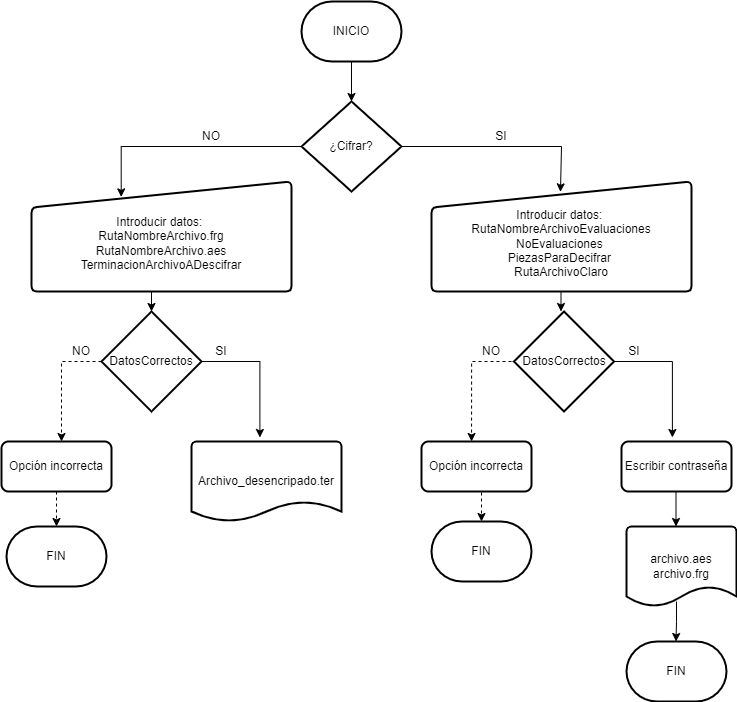

The diagram above was exported from draw.io. Its source (the exported page's mxGraphModel, read from the mxfile embedded in the PNG):
<mxGraphModel dx="623" dy="1665" grid="1" gridSize="10" guides="1" tooltips="1" connect="1" arrows="1" fold="1" page="1" pageScale="1" pageWidth="827" pageHeight="1169" math="0" shadow="0">
  <root>
    <mxCell id="0" />
    <mxCell id="1" parent="0" />
    <mxCell id="IsKuTf25qex9hFy4l03r-24" style="edgeStyle=orthogonalEdgeStyle;rounded=0;orthogonalLoop=1;jettySize=auto;html=1;exitX=0.5;exitY=1;exitDx=0;exitDy=0;exitPerimeter=0;entryX=0.5;entryY=0;entryDx=0;entryDy=0;entryPerimeter=0;" edge="1" parent="1" source="IsKuTf25qex9hFy4l03r-2" target="IsKuTf25qex9hFy4l03r-3">
      <mxGeometry relative="1" as="geometry" />
    </mxCell>
    <mxCell id="IsKuTf25qex9hFy4l03r-2" value="INICIO" style="strokeWidth=2;html=1;shape=mxgraph.flowchart.terminator;whiteSpace=wrap;" vertex="1" parent="1">
      <mxGeometry x="350" width="100" height="60" as="geometry" />
    </mxCell>
    <mxCell id="IsKuTf25qex9hFy4l03r-26" style="edgeStyle=orthogonalEdgeStyle;rounded=0;orthogonalLoop=1;jettySize=auto;html=1;exitX=1;exitY=0.5;exitDx=0;exitDy=0;exitPerimeter=0;entryX=0.496;entryY=0.094;entryDx=0;entryDy=0;entryPerimeter=0;" edge="1" parent="1" source="IsKuTf25qex9hFy4l03r-3" target="IsKuTf25qex9hFy4l03r-5">
      <mxGeometry relative="1" as="geometry">
        <mxPoint x="640" y="160" as="targetPoint" />
        <Array as="points">
          <mxPoint x="610" y="145" />
        </Array>
      </mxGeometry>
    </mxCell>
    <mxCell id="IsKuTf25qex9hFy4l03r-3" value="¿Cifrar?" style="strokeWidth=2;html=1;shape=mxgraph.flowchart.decision;whiteSpace=wrap;" vertex="1" parent="1">
      <mxGeometry x="350" y="100" width="100" height="90" as="geometry" />
    </mxCell>
    <mxCell id="IsKuTf25qex9hFy4l03r-4" value="Escribir contraseña" style="rounded=1;whiteSpace=wrap;html=1;absoluteArcSize=1;arcSize=14;strokeWidth=2;" vertex="1" parent="1">
      <mxGeometry x="670" y="440" width="110" height="50" as="geometry" />
    </mxCell>
    <mxCell id="IsKuTf25qex9hFy4l03r-5" value="&lt;br&gt;Introducir datos: &lt;br&gt;RutaNombreArchivoEvaluaciones NoEvaluaciones &lt;br&gt;PiezasParaDecifrar &lt;br&gt;RutaArchivoClaro" style="html=1;strokeWidth=2;shape=manualInput;whiteSpace=wrap;rounded=1;size=26;arcSize=11;" vertex="1" parent="1">
      <mxGeometry x="480" y="180" width="260" height="110" as="geometry" />
    </mxCell>
    <mxCell id="IsKuTf25qex9hFy4l03r-40" style="edgeStyle=orthogonalEdgeStyle;rounded=0;orthogonalLoop=1;jettySize=auto;html=1;exitX=0.5;exitY=1;exitDx=0;exitDy=0;entryX=0.5;entryY=0;entryDx=0;entryDy=0;entryPerimeter=0;dashed=1;" edge="1" parent="1" source="IsKuTf25qex9hFy4l03r-6" target="IsKuTf25qex9hFy4l03r-22">
      <mxGeometry relative="1" as="geometry" />
    </mxCell>
    <mxCell id="IsKuTf25qex9hFy4l03r-6" value="Opción incorrecta" style="rounded=1;whiteSpace=wrap;html=1;absoluteArcSize=1;arcSize=14;strokeWidth=2;" vertex="1" parent="1">
      <mxGeometry x="50" y="440" width="110" height="50" as="geometry" />
    </mxCell>
    <mxCell id="IsKuTf25qex9hFy4l03r-9" value="FIN" style="strokeWidth=2;html=1;shape=mxgraph.flowchart.terminator;whiteSpace=wrap;" vertex="1" parent="1">
      <mxGeometry x="480" y="520" width="100" height="60" as="geometry" />
    </mxCell>
    <mxCell id="IsKuTf25qex9hFy4l03r-11" value="archivo.aes&lt;br&gt;archivo.frg" style="strokeWidth=2;html=1;shape=mxgraph.flowchart.document2;whiteSpace=wrap;size=0.25;" vertex="1" parent="1">
      <mxGeometry x="675" y="525" width="110" height="80" as="geometry" />
    </mxCell>
    <mxCell id="IsKuTf25qex9hFy4l03r-12" value="FIN" style="strokeWidth=2;html=1;shape=mxgraph.flowchart.terminator;whiteSpace=wrap;" vertex="1" parent="1">
      <mxGeometry x="675" y="640" width="100" height="60" as="geometry" />
    </mxCell>
    <mxCell id="IsKuTf25qex9hFy4l03r-13" value="&lt;br&gt;Introducir datos: &lt;br&gt;RutaNombreArchivo.frg RutaNombreArchivo.aes&lt;br&gt;TerminacionArchivoADescifrar" style="html=1;strokeWidth=2;shape=manualInput;whiteSpace=wrap;rounded=1;size=26;arcSize=11;" vertex="1" parent="1">
      <mxGeometry x="80" y="180" width="260" height="110" as="geometry" />
    </mxCell>
    <mxCell id="IsKuTf25qex9hFy4l03r-18" value="DatosCorrectos" style="strokeWidth=2;html=1;shape=mxgraph.flowchart.decision;whiteSpace=wrap;" vertex="1" parent="1">
      <mxGeometry x="150" y="310" width="100" height="100" as="geometry" />
    </mxCell>
    <mxCell id="IsKuTf25qex9hFy4l03r-19" value="DatosCorrectos" style="strokeWidth=2;html=1;shape=mxgraph.flowchart.decision;whiteSpace=wrap;" vertex="1" parent="1">
      <mxGeometry x="562.5" y="310" width="100" height="100" as="geometry" />
    </mxCell>
    <mxCell id="IsKuTf25qex9hFy4l03r-20" value="Archivo_desencripado.ter" style="strokeWidth=2;html=1;shape=mxgraph.flowchart.document2;whiteSpace=wrap;size=0.25;" vertex="1" parent="1">
      <mxGeometry x="240" y="440" width="150" height="80" as="geometry" />
    </mxCell>
    <mxCell id="IsKuTf25qex9hFy4l03r-22" value="FIN" style="strokeWidth=2;html=1;shape=mxgraph.flowchart.terminator;whiteSpace=wrap;" vertex="1" parent="1">
      <mxGeometry x="55" y="525" width="100" height="60" as="geometry" />
    </mxCell>
    <mxCell id="IsKuTf25qex9hFy4l03r-42" style="edgeStyle=orthogonalEdgeStyle;rounded=0;orthogonalLoop=1;jettySize=auto;html=1;exitX=0.5;exitY=1;exitDx=0;exitDy=0;entryX=0.5;entryY=0;entryDx=0;entryDy=0;entryPerimeter=0;dashed=1;" edge="1" parent="1" source="IsKuTf25qex9hFy4l03r-23" target="IsKuTf25qex9hFy4l03r-9">
      <mxGeometry relative="1" as="geometry" />
    </mxCell>
    <mxCell id="IsKuTf25qex9hFy4l03r-23" value="Opción incorrecta" style="rounded=1;whiteSpace=wrap;html=1;absoluteArcSize=1;arcSize=14;strokeWidth=2;" vertex="1" parent="1">
      <mxGeometry x="470" y="440" width="110" height="50" as="geometry" />
    </mxCell>
    <mxCell id="IsKuTf25qex9hFy4l03r-27" style="edgeStyle=orthogonalEdgeStyle;rounded=0;orthogonalLoop=1;jettySize=auto;html=1;exitX=0;exitY=0.5;exitDx=0;exitDy=0;exitPerimeter=0;entryX=0.345;entryY=0.14;entryDx=0;entryDy=0;entryPerimeter=0;" edge="1" parent="1" source="IsKuTf25qex9hFy4l03r-3" target="IsKuTf25qex9hFy4l03r-13">
      <mxGeometry relative="1" as="geometry">
        <mxPoint x="170" y="170" as="targetPoint" />
        <mxPoint x="460" y="155" as="sourcePoint" />
        <Array as="points">
          <mxPoint x="170" y="145" />
        </Array>
      </mxGeometry>
    </mxCell>
    <mxCell id="IsKuTf25qex9hFy4l03r-28" value="NO" style="text;html=1;strokeColor=none;fillColor=none;align=center;verticalAlign=middle;whiteSpace=wrap;rounded=0;" vertex="1" parent="1">
      <mxGeometry x="230" y="120" width="60" height="30" as="geometry" />
    </mxCell>
    <mxCell id="IsKuTf25qex9hFy4l03r-29" value="SI" style="text;html=1;strokeColor=none;fillColor=none;align=center;verticalAlign=middle;whiteSpace=wrap;rounded=0;" vertex="1" parent="1">
      <mxGeometry x="520" y="120" width="60" height="30" as="geometry" />
    </mxCell>
    <mxCell id="IsKuTf25qex9hFy4l03r-30" style="edgeStyle=orthogonalEdgeStyle;rounded=0;orthogonalLoop=1;jettySize=auto;html=1;dashed=1;" edge="1" parent="1">
      <mxGeometry relative="1" as="geometry">
        <mxPoint x="110" y="440" as="targetPoint" />
        <mxPoint x="150" y="360" as="sourcePoint" />
        <Array as="points">
          <mxPoint x="110" y="360" />
          <mxPoint x="110" y="440" />
        </Array>
      </mxGeometry>
    </mxCell>
    <mxCell id="IsKuTf25qex9hFy4l03r-31" value="NO" style="text;html=1;strokeColor=none;fillColor=none;align=center;verticalAlign=middle;whiteSpace=wrap;rounded=0;" vertex="1" parent="1">
      <mxGeometry x="100" y="334.6" width="60" height="30" as="geometry" />
    </mxCell>
    <mxCell id="IsKuTf25qex9hFy4l03r-32" style="edgeStyle=orthogonalEdgeStyle;rounded=0;orthogonalLoop=1;jettySize=auto;html=1;entryX=0.455;entryY=0;entryDx=0;entryDy=0;entryPerimeter=0;dashed=1;" edge="1" parent="1" target="IsKuTf25qex9hFy4l03r-23">
      <mxGeometry relative="1" as="geometry">
        <mxPoint x="520" y="430" as="targetPoint" />
        <mxPoint x="560" y="360" as="sourcePoint" />
        <Array as="points">
          <mxPoint x="520" y="360" />
        </Array>
      </mxGeometry>
    </mxCell>
    <mxCell id="IsKuTf25qex9hFy4l03r-33" value="NO" style="text;html=1;strokeColor=none;fillColor=none;align=center;verticalAlign=middle;whiteSpace=wrap;rounded=0;" vertex="1" parent="1">
      <mxGeometry x="510" y="334.6" width="60" height="30" as="geometry" />
    </mxCell>
    <mxCell id="IsKuTf25qex9hFy4l03r-35" style="edgeStyle=orthogonalEdgeStyle;rounded=0;orthogonalLoop=1;jettySize=auto;html=1;exitX=1;exitY=0.5;exitDx=0;exitDy=0;entryX=0.456;entryY=-0.05;entryDx=0;entryDy=0;entryPerimeter=0;exitPerimeter=0;" edge="1" parent="1" source="IsKuTf25qex9hFy4l03r-18" target="IsKuTf25qex9hFy4l03r-20">
      <mxGeometry relative="1" as="geometry">
        <mxPoint x="308.96000000000004" y="404.93999999999994" as="targetPoint" />
        <mxPoint x="150" y="359.6" as="sourcePoint" />
        <Array as="points">
          <mxPoint x="308" y="360" />
        </Array>
      </mxGeometry>
    </mxCell>
    <mxCell id="IsKuTf25qex9hFy4l03r-36" value="SI" style="text;html=1;strokeColor=none;fillColor=none;align=center;verticalAlign=middle;whiteSpace=wrap;rounded=0;" vertex="1" parent="1">
      <mxGeometry x="240" y="334.6" width="60" height="30" as="geometry" />
    </mxCell>
    <mxCell id="IsKuTf25qex9hFy4l03r-37" style="edgeStyle=orthogonalEdgeStyle;rounded=0;orthogonalLoop=1;jettySize=auto;html=1;exitX=1;exitY=0.5;exitDx=0;exitDy=0;entryX=0.456;entryY=-0.05;entryDx=0;entryDy=0;entryPerimeter=0;exitPerimeter=0;" edge="1" parent="1">
      <mxGeometry relative="1" as="geometry">
        <mxPoint x="720.9000000000001" y="436" as="targetPoint" />
        <mxPoint x="662.5" y="360" as="sourcePoint" />
        <Array as="points">
          <mxPoint x="720.5" y="360" />
        </Array>
      </mxGeometry>
    </mxCell>
    <mxCell id="IsKuTf25qex9hFy4l03r-38" value="SI" style="text;html=1;strokeColor=none;fillColor=none;align=center;verticalAlign=middle;whiteSpace=wrap;rounded=0;" vertex="1" parent="1">
      <mxGeometry x="652.5" y="334.6" width="60" height="30" as="geometry" />
    </mxCell>
    <mxCell id="IsKuTf25qex9hFy4l03r-46" style="edgeStyle=orthogonalEdgeStyle;rounded=0;orthogonalLoop=1;jettySize=auto;html=1;entryX=0.5;entryY=0;entryDx=0;entryDy=0;entryPerimeter=0;" edge="1" parent="1">
      <mxGeometry relative="1" as="geometry">
        <mxPoint x="725" y="600" as="sourcePoint" />
        <mxPoint x="724.5" y="640" as="targetPoint" />
        <Array as="points">
          <mxPoint x="725" y="620" />
        </Array>
      </mxGeometry>
    </mxCell>
    <mxCell id="IsKuTf25qex9hFy4l03r-47" style="edgeStyle=orthogonalEdgeStyle;rounded=0;orthogonalLoop=1;jettySize=auto;html=1;exitX=0.5;exitY=1;exitDx=0;exitDy=0;entryX=0.5;entryY=0;entryDx=0;entryDy=0;entryPerimeter=0;" edge="1" parent="1">
      <mxGeometry relative="1" as="geometry">
        <mxPoint x="724.5" y="490" as="sourcePoint" />
        <mxPoint x="724.5" y="525" as="targetPoint" />
      </mxGeometry>
    </mxCell>
    <mxCell id="IsKuTf25qex9hFy4l03r-49" value="" style="endArrow=classic;html=1;rounded=0;entryX=0.5;entryY=0;entryDx=0;entryDy=0;entryPerimeter=0;" edge="1" parent="1" target="IsKuTf25qex9hFy4l03r-18">
      <mxGeometry width="50" height="50" relative="1" as="geometry">
        <mxPoint x="200" y="290" as="sourcePoint" />
        <mxPoint x="480" y="250" as="targetPoint" />
      </mxGeometry>
    </mxCell>
    <mxCell id="IsKuTf25qex9hFy4l03r-50" value="" style="endArrow=classic;html=1;rounded=0;entryX=0.5;entryY=0;entryDx=0;entryDy=0;entryPerimeter=0;" edge="1" parent="1">
      <mxGeometry width="50" height="50" relative="1" as="geometry">
        <mxPoint x="609.5" y="290" as="sourcePoint" />
        <mxPoint x="609.5" y="310" as="targetPoint" />
      </mxGeometry>
    </mxCell>
  </root>
</mxGraphModel>